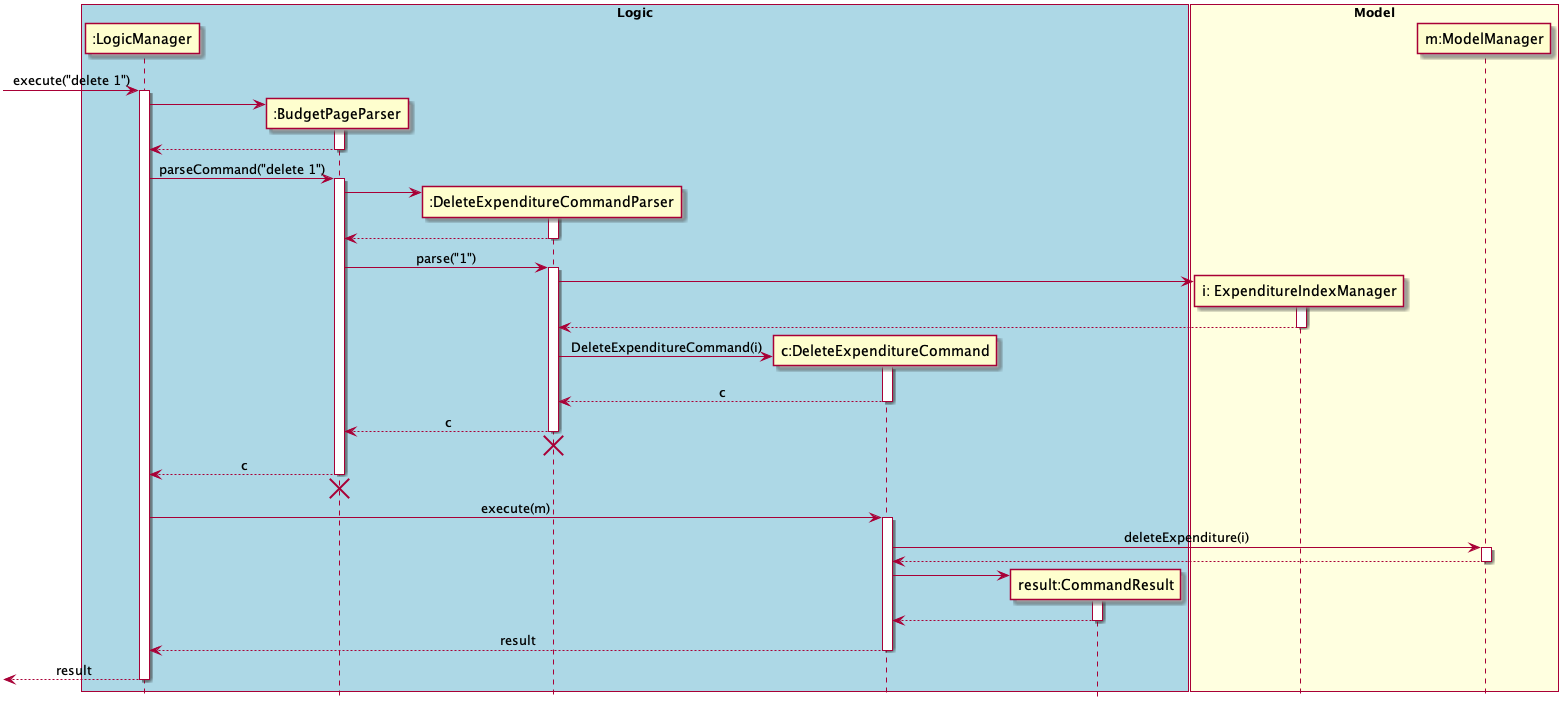

The diagram above was rendered by PlantUML. Its source (embedded in the PNG):
@startuml
skinparam Sequence {
    MessageAlign center
}
hide footbox
box "Logic" #LightBlue
participant ":LogicManager" as LM
participant ":BudgetPageParser" as BPP
participant ":DeleteExpenditureCommandParser" as DECP
participant "c:DeleteExpenditureCommand" as DEC
participant "result:CommandResult" as CR
end box

box "Model" #LightYellow
participant "i: ExpenditureIndexManager" as EI
participant "m:ModelManager" as M
end box

[-> LM : execute("delete 1")
activate LM
create BPP
LM -> BPP
activate BPP
LM <-- BPP

deactivate BPP
LM -> BPP : parseCommand("delete 1")
activate BPP

create DECP
BPP -> DECP
activate DECP
BPP <-- DECP
deactivate DECP
BPP -> DECP : parse("1")
activate DECP

create EI
DECP -> EI
activate EI
DECP <-- EI
deactivate EI

create DEC
DECP -> DEC : DeleteExpenditureCommand(i)
activate DEC
DECP <-- DEC : c
deactivate DEC
BPP <-- DECP : c
deactivate DECP
BPP <-[hidden]- DECP
destroy DECP


LM <-- BPP : c
deactivate BPP
LM <-[hidden]- BPP
destroy BPP

LM -> DEC : execute(m)
activate DEC
DEC -> M : deleteExpenditure(i)
activate M
DEC <-- M
deactivate M

create CR
DEC -> CR
activate CR
DEC <-- CR
deactivate CR

LM <-- DEC : result
deactivate DEC
[<-- LM : result
deactivate LM
@enduml